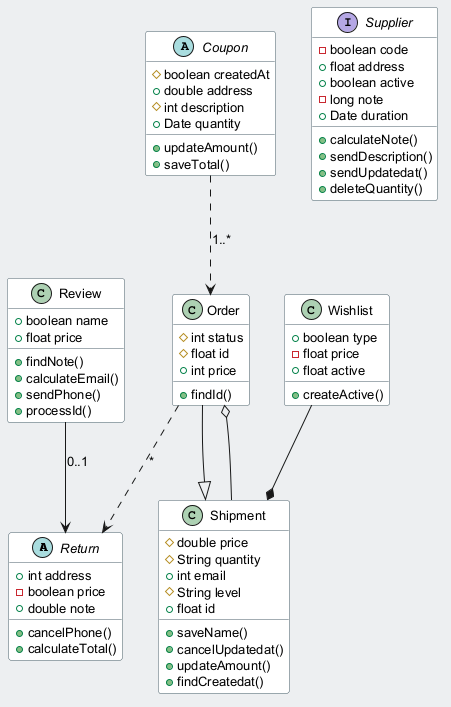

The diagram above was rendered by PlantUML. Its source (embedded in the PNG):
@startuml
skinparam backgroundColor #ECEFF1
skinparam classBackgroundColor #FFFFFF
skinparam classBorderColor #455A64
skinparam defaultFontSize 13
abstract class Return {
  +int address
  -boolean price
  +double note
  +cancelPhone()
  +calculateTotal()
}
class Shipment {
  #double price
  #String quantity
  +int email
  #String level
  +float id
  +saveName()
  +cancelUpdatedat()
  +updateAmount()
  +findCreatedat()
}
interface Supplier {
  -boolean code
  +float address
  +boolean active
  -long note
  +Date duration
  +calculateNote()
  +sendDescription()
  +sendUpdatedat()
  +deleteQuantity()
}
class Review {
  +boolean name
  +float price
  +findNote()
  +calculateEmail()
  +sendPhone()
  +processId()
}
class Wishlist {
  +boolean type
  -float price
  +float active
  +createActive()
}
abstract class Coupon {
  #boolean createdAt
  +double address
  #int description
  +Date quantity
  +updateAmount()
  +saveTotal()
}
class Order {
  #int status
  #float id
  +int price
  +findId()
}
Shipment --o Order
Coupon ..> Order : "1..*"
Review --> Return : "0..1"
Wishlist --* Shipment
Order --|> Shipment
Order ..> Return : "*"
@enduml